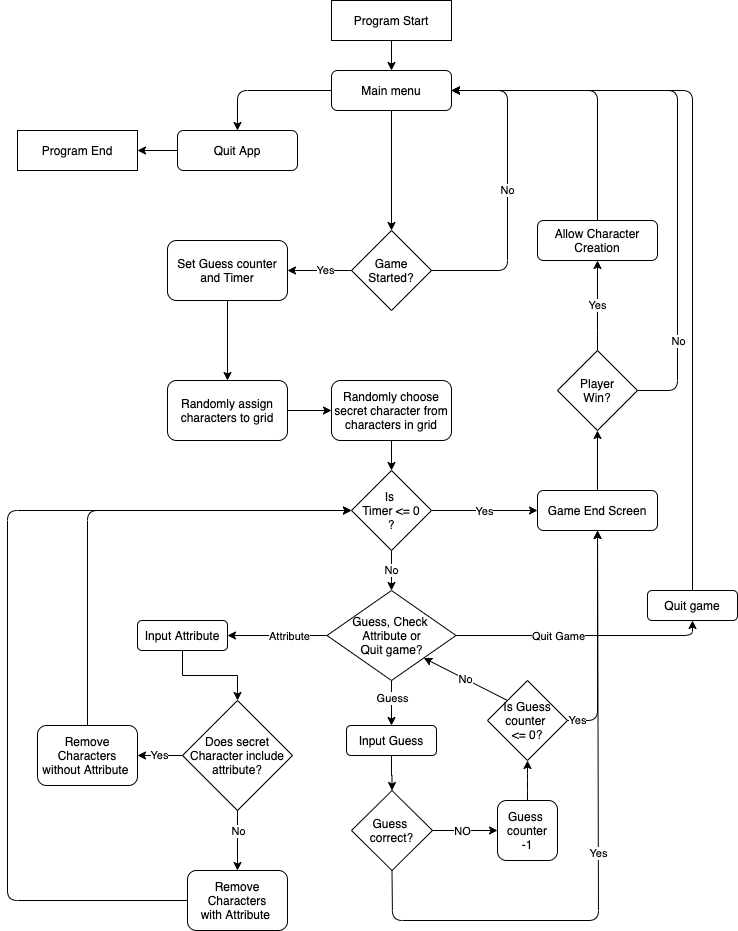

The diagram above was exported from draw.io. Its source (the exported page's mxGraphModel, read from the mxfile embedded in the PNG):
<mxGraphModel dx="1042" dy="706" grid="1" gridSize="10" guides="1" tooltips="1" connect="1" arrows="1" fold="1" page="1" pageScale="1" pageWidth="827" pageHeight="1169" math="0" shadow="0">
  <root>
    <mxCell id="0" />
    <mxCell id="1" parent="0" />
    <mxCell id="VC8bkk3H2uKCtgMS6QzC-13" value="" style="edgeStyle=orthogonalEdgeStyle;rounded=0;orthogonalLoop=1;jettySize=auto;html=1;" parent="1" source="VC8bkk3H2uKCtgMS6QzC-1" target="VC8bkk3H2uKCtgMS6QzC-12" edge="1">
      <mxGeometry relative="1" as="geometry" />
    </mxCell>
    <mxCell id="VC8bkk3H2uKCtgMS6QzC-1" value="Program Start" style="rounded=0;whiteSpace=wrap;html=1;" parent="1" vertex="1">
      <mxGeometry x="354" y="20" width="120" height="40" as="geometry" />
    </mxCell>
    <mxCell id="VC8bkk3H2uKCtgMS6QzC-3" value="Program End" style="rounded=0;whiteSpace=wrap;html=1;" parent="1" vertex="1">
      <mxGeometry x="40" y="150" width="120" height="40" as="geometry" />
    </mxCell>
    <mxCell id="VC8bkk3H2uKCtgMS6QzC-5" value="Quit App" style="rounded=1;whiteSpace=wrap;html=1;" parent="1" vertex="1">
      <mxGeometry x="200" y="150" width="120" height="40" as="geometry" />
    </mxCell>
    <mxCell id="dbllNORNbos0T8JBj4qb-2" value="" style="edgeStyle=orthogonalEdgeStyle;rounded=0;orthogonalLoop=1;jettySize=auto;html=1;" edge="1" parent="1" source="VC8bkk3H2uKCtgMS6QzC-6" target="dbllNORNbos0T8JBj4qb-1">
      <mxGeometry relative="1" as="geometry" />
    </mxCell>
    <mxCell id="VC8bkk3H2uKCtgMS6QzC-6" value="Game End Screen" style="rounded=1;whiteSpace=wrap;html=1;" parent="1" vertex="1">
      <mxGeometry x="560" y="510" width="120" height="40" as="geometry" />
    </mxCell>
    <mxCell id="VC8bkk3H2uKCtgMS6QzC-12" value="Main menu" style="rounded=1;whiteSpace=wrap;html=1;" parent="1" vertex="1">
      <mxGeometry x="354" y="90" width="120" height="40" as="geometry" />
    </mxCell>
    <mxCell id="VC8bkk3H2uKCtgMS6QzC-14" value="" style="endArrow=classic;html=1;exitX=0;exitY=0.5;exitDx=0;exitDy=0;entryX=0.5;entryY=0;entryDx=0;entryDy=0;" parent="1" source="VC8bkk3H2uKCtgMS6QzC-12" target="VC8bkk3H2uKCtgMS6QzC-5" edge="1">
      <mxGeometry width="50" height="50" relative="1" as="geometry">
        <mxPoint x="300" y="270" as="sourcePoint" />
        <mxPoint x="250" y="140" as="targetPoint" />
        <Array as="points">
          <mxPoint x="260" y="110" />
        </Array>
      </mxGeometry>
    </mxCell>
    <mxCell id="VC8bkk3H2uKCtgMS6QzC-17" value="" style="endArrow=classic;html=1;exitX=0.5;exitY=1;exitDx=0;exitDy=0;entryX=0.5;entryY=0;entryDx=0;entryDy=0;" parent="1" source="VC8bkk3H2uKCtgMS6QzC-12" target="VC8bkk3H2uKCtgMS6QzC-86" edge="1">
      <mxGeometry width="50" height="50" relative="1" as="geometry">
        <mxPoint x="390" y="290" as="sourcePoint" />
        <mxPoint x="414" y="170" as="targetPoint" />
      </mxGeometry>
    </mxCell>
    <mxCell id="VC8bkk3H2uKCtgMS6QzC-24" value="" style="edgeStyle=orthogonalEdgeStyle;rounded=0;orthogonalLoop=1;jettySize=auto;html=1;" parent="1" source="VC8bkk3H2uKCtgMS6QzC-19" target="VC8bkk3H2uKCtgMS6QzC-23" edge="1">
      <mxGeometry relative="1" as="geometry" />
    </mxCell>
    <mxCell id="VC8bkk3H2uKCtgMS6QzC-19" value="Set Guess counter and Timer" style="rounded=1;whiteSpace=wrap;html=1;fillColor=#FFFFFF;" parent="1" vertex="1">
      <mxGeometry x="190" y="260" width="120" height="60" as="geometry" />
    </mxCell>
    <mxCell id="VC8bkk3H2uKCtgMS6QzC-21" value="" style="endArrow=classic;html=1;exitX=0;exitY=0.5;exitDx=0;exitDy=0;entryX=1;entryY=0.5;entryDx=0;entryDy=0;" parent="1" source="VC8bkk3H2uKCtgMS6QzC-5" target="VC8bkk3H2uKCtgMS6QzC-3" edge="1">
      <mxGeometry width="50" height="50" relative="1" as="geometry">
        <mxPoint x="380" y="450" as="sourcePoint" />
        <mxPoint x="430" y="400" as="targetPoint" />
      </mxGeometry>
    </mxCell>
    <mxCell id="VC8bkk3H2uKCtgMS6QzC-27" value="" style="edgeStyle=orthogonalEdgeStyle;rounded=0;orthogonalLoop=1;jettySize=auto;html=1;" parent="1" source="VC8bkk3H2uKCtgMS6QzC-23" target="VC8bkk3H2uKCtgMS6QzC-26" edge="1">
      <mxGeometry relative="1" as="geometry" />
    </mxCell>
    <mxCell id="VC8bkk3H2uKCtgMS6QzC-23" value="Randomly assign characters to grid" style="rounded=1;whiteSpace=wrap;html=1;fillColor=#FFFFFF;" parent="1" vertex="1">
      <mxGeometry x="190" y="400" width="120" height="60" as="geometry" />
    </mxCell>
    <mxCell id="VC8bkk3H2uKCtgMS6QzC-26" value="Randomly choose secret character from characters in grid" style="rounded=1;whiteSpace=wrap;html=1;fillColor=#FFFFFF;" parent="1" vertex="1">
      <mxGeometry x="354" y="400" width="120" height="60" as="geometry" />
    </mxCell>
    <mxCell id="VC8bkk3H2uKCtgMS6QzC-49" value="" style="edgeStyle=orthogonalEdgeStyle;rounded=0;orthogonalLoop=1;jettySize=auto;html=1;" parent="1" source="VC8bkk3H2uKCtgMS6QzC-28" target="VC8bkk3H2uKCtgMS6QzC-48" edge="1">
      <mxGeometry relative="1" as="geometry" />
    </mxCell>
    <mxCell id="VC8bkk3H2uKCtgMS6QzC-80" value="Attribute" style="edgeLabel;html=1;align=center;verticalAlign=middle;resizable=0;points=[];" parent="VC8bkk3H2uKCtgMS6QzC-49" vertex="1" connectable="0">
      <mxGeometry x="-0.2261" relative="1" as="geometry">
        <mxPoint x="1" as="offset" />
      </mxGeometry>
    </mxCell>
    <mxCell id="VC8bkk3H2uKCtgMS6QzC-50" value="" style="edgeStyle=orthogonalEdgeStyle;rounded=0;orthogonalLoop=1;jettySize=auto;html=1;" parent="1" source="VC8bkk3H2uKCtgMS6QzC-28" target="VC8bkk3H2uKCtgMS6QzC-47" edge="1">
      <mxGeometry relative="1" as="geometry" />
    </mxCell>
    <mxCell id="VC8bkk3H2uKCtgMS6QzC-82" value="Guess" style="edgeLabel;html=1;align=center;verticalAlign=middle;resizable=0;points=[];" parent="VC8bkk3H2uKCtgMS6QzC-50" vertex="1" connectable="0">
      <mxGeometry x="-0.25" relative="1" as="geometry">
        <mxPoint as="offset" />
      </mxGeometry>
    </mxCell>
    <mxCell id="VC8bkk3H2uKCtgMS6QzC-28" value="Guess, Check &lt;br&gt;Attribute or&lt;br&gt;Quit game?" style="rhombus;whiteSpace=wrap;html=1;fillColor=#FFFFFF;" parent="1" vertex="1">
      <mxGeometry x="349.5" y="610" width="129" height="90" as="geometry" />
    </mxCell>
    <mxCell id="VC8bkk3H2uKCtgMS6QzC-31" value="Guess &lt;br&gt;correct?" style="rhombus;whiteSpace=wrap;html=1;fillColor=#FFFFFF;" parent="1" vertex="1">
      <mxGeometry x="374" y="810" width="81" height="80" as="geometry" />
    </mxCell>
    <mxCell id="VC8bkk3H2uKCtgMS6QzC-33" value="" style="endArrow=classic;html=1;exitX=1;exitY=0.5;exitDx=0;exitDy=0;" parent="1" source="VC8bkk3H2uKCtgMS6QzC-31" edge="1">
      <mxGeometry width="50" height="50" relative="1" as="geometry">
        <mxPoint x="380" y="560" as="sourcePoint" />
        <mxPoint x="520" y="850" as="targetPoint" />
      </mxGeometry>
    </mxCell>
    <mxCell id="VC8bkk3H2uKCtgMS6QzC-34" value="NO" style="edgeLabel;html=1;align=center;verticalAlign=middle;resizable=0;points=[];" parent="VC8bkk3H2uKCtgMS6QzC-33" vertex="1" connectable="0">
      <mxGeometry x="0.1861" y="-2" relative="1" as="geometry">
        <mxPoint x="-9.5" y="-2" as="offset" />
      </mxGeometry>
    </mxCell>
    <mxCell id="VC8bkk3H2uKCtgMS6QzC-36" style="edgeStyle=orthogonalEdgeStyle;rounded=0;orthogonalLoop=1;jettySize=auto;html=1;exitX=0.5;exitY=1;exitDx=0;exitDy=0;" parent="1" edge="1">
      <mxGeometry relative="1" as="geometry">
        <mxPoint x="250" y="450" as="sourcePoint" />
        <mxPoint x="250" y="450" as="targetPoint" />
      </mxGeometry>
    </mxCell>
    <mxCell id="VC8bkk3H2uKCtgMS6QzC-43" value="" style="edgeStyle=orthogonalEdgeStyle;rounded=0;orthogonalLoop=1;jettySize=auto;html=1;" parent="1" source="VC8bkk3H2uKCtgMS6QzC-39" target="VC8bkk3H2uKCtgMS6QzC-6" edge="1">
      <mxGeometry relative="1" as="geometry" />
    </mxCell>
    <mxCell id="VC8bkk3H2uKCtgMS6QzC-44" value="Yes" style="edgeLabel;html=1;align=center;verticalAlign=middle;resizable=0;points=[];" parent="VC8bkk3H2uKCtgMS6QzC-43" vertex="1" connectable="0">
      <mxGeometry x="-0.0238" relative="1" as="geometry">
        <mxPoint as="offset" />
      </mxGeometry>
    </mxCell>
    <mxCell id="VC8bkk3H2uKCtgMS6QzC-45" value="No" style="edgeStyle=orthogonalEdgeStyle;rounded=0;orthogonalLoop=1;jettySize=auto;html=1;entryX=0.5;entryY=0;entryDx=0;entryDy=0;" parent="1" source="VC8bkk3H2uKCtgMS6QzC-39" target="VC8bkk3H2uKCtgMS6QzC-28" edge="1">
      <mxGeometry relative="1" as="geometry" />
    </mxCell>
    <mxCell id="VC8bkk3H2uKCtgMS6QzC-39" value="Is &lt;br&gt;Timer &amp;lt;= 0&lt;br&gt;?" style="rhombus;whiteSpace=wrap;html=1;fillColor=#FFFFFF;" parent="1" vertex="1">
      <mxGeometry x="374" y="490" width="80" height="80" as="geometry" />
    </mxCell>
    <mxCell id="VC8bkk3H2uKCtgMS6QzC-41" value="" style="endArrow=classic;html=1;exitX=0.5;exitY=1;exitDx=0;exitDy=0;" parent="1" source="VC8bkk3H2uKCtgMS6QzC-26" edge="1">
      <mxGeometry width="50" height="50" relative="1" as="geometry">
        <mxPoint x="380" y="640" as="sourcePoint" />
        <mxPoint x="414" y="490" as="targetPoint" />
      </mxGeometry>
    </mxCell>
    <mxCell id="VC8bkk3H2uKCtgMS6QzC-51" value="" style="edgeStyle=orthogonalEdgeStyle;rounded=0;orthogonalLoop=1;jettySize=auto;html=1;" parent="1" source="VC8bkk3H2uKCtgMS6QzC-47" target="VC8bkk3H2uKCtgMS6QzC-31" edge="1">
      <mxGeometry relative="1" as="geometry" />
    </mxCell>
    <mxCell id="VC8bkk3H2uKCtgMS6QzC-47" value="Input Guess" style="rounded=1;whiteSpace=wrap;html=1;fillColor=#FFFFFF;" parent="1" vertex="1">
      <mxGeometry x="369" y="745" width="90" height="30" as="geometry" />
    </mxCell>
    <mxCell id="VC8bkk3H2uKCtgMS6QzC-64" value="" style="edgeStyle=orthogonalEdgeStyle;rounded=0;orthogonalLoop=1;jettySize=auto;html=1;" parent="1" source="VC8bkk3H2uKCtgMS6QzC-48" target="VC8bkk3H2uKCtgMS6QzC-63" edge="1">
      <mxGeometry relative="1" as="geometry" />
    </mxCell>
    <mxCell id="VC8bkk3H2uKCtgMS6QzC-48" value="Input Attribute" style="rounded=1;whiteSpace=wrap;html=1;fillColor=#FFFFFF;" parent="1" vertex="1">
      <mxGeometry x="160" y="640" width="90" height="30" as="geometry" />
    </mxCell>
    <mxCell id="VC8bkk3H2uKCtgMS6QzC-53" value="Yes&lt;br&gt;" style="endArrow=classic;html=1;exitX=0.5;exitY=1;exitDx=0;exitDy=0;" parent="1" source="VC8bkk3H2uKCtgMS6QzC-31" target="VC8bkk3H2uKCtgMS6QzC-6" edge="1">
      <mxGeometry width="50" height="50" relative="1" as="geometry">
        <mxPoint x="380" y="1120" as="sourcePoint" />
        <mxPoint x="660" y="940" as="targetPoint" />
        <Array as="points">
          <mxPoint x="415" y="940" />
          <mxPoint x="621" y="940" />
        </Array>
      </mxGeometry>
    </mxCell>
    <mxCell id="VC8bkk3H2uKCtgMS6QzC-54" value="Guess &lt;br&gt;counter&lt;br&gt;-1" style="rounded=1;whiteSpace=wrap;html=1;fillColor=#FFFFFF;" parent="1" vertex="1">
      <mxGeometry x="520" y="820" width="60" height="60" as="geometry" />
    </mxCell>
    <mxCell id="VC8bkk3H2uKCtgMS6QzC-55" value="" style="endArrow=classic;html=1;exitX=0.5;exitY=0;exitDx=0;exitDy=0;entryX=0.5;entryY=1;entryDx=0;entryDy=0;" parent="1" source="VC8bkk3H2uKCtgMS6QzC-54" target="VC8bkk3H2uKCtgMS6QzC-83" edge="1">
      <mxGeometry width="50" height="50" relative="1" as="geometry">
        <mxPoint x="550" y="810" as="sourcePoint" />
        <mxPoint x="470" y="710" as="targetPoint" />
        <Array as="points">
          <mxPoint x="550" y="800" />
        </Array>
      </mxGeometry>
    </mxCell>
    <mxCell id="VC8bkk3H2uKCtgMS6QzC-56" value="Quit game" style="rounded=1;whiteSpace=wrap;html=1;fillColor=#FFFFFF;" parent="1" vertex="1">
      <mxGeometry x="670" y="610" width="90" height="30" as="geometry" />
    </mxCell>
    <mxCell id="VC8bkk3H2uKCtgMS6QzC-58" value="" style="endArrow=classic;html=1;exitX=1;exitY=0.5;exitDx=0;exitDy=0;entryX=0.5;entryY=1;entryDx=0;entryDy=0;" parent="1" source="VC8bkk3H2uKCtgMS6QzC-28" target="VC8bkk3H2uKCtgMS6QzC-56" edge="1">
      <mxGeometry width="50" height="50" relative="1" as="geometry">
        <mxPoint x="380" y="430" as="sourcePoint" />
        <mxPoint x="430" y="380" as="targetPoint" />
        <Array as="points">
          <mxPoint x="715" y="655" />
        </Array>
      </mxGeometry>
    </mxCell>
    <mxCell id="VC8bkk3H2uKCtgMS6QzC-81" value="Quit Game" style="edgeLabel;html=1;align=center;verticalAlign=middle;resizable=0;points=[];" parent="VC8bkk3H2uKCtgMS6QzC-58" vertex="1" connectable="0">
      <mxGeometry x="-0.1928" relative="1" as="geometry">
        <mxPoint as="offset" />
      </mxGeometry>
    </mxCell>
    <mxCell id="VC8bkk3H2uKCtgMS6QzC-62" value="" style="endArrow=classic;html=1;exitX=0.5;exitY=0;exitDx=0;exitDy=0;entryX=1;entryY=0.5;entryDx=0;entryDy=0;" parent="1" source="VC8bkk3H2uKCtgMS6QzC-56" target="VC8bkk3H2uKCtgMS6QzC-12" edge="1">
      <mxGeometry width="50" height="50" relative="1" as="geometry">
        <mxPoint x="380" y="480" as="sourcePoint" />
        <mxPoint x="510" y="110" as="targetPoint" />
        <Array as="points">
          <mxPoint x="715" y="110" />
        </Array>
      </mxGeometry>
    </mxCell>
    <mxCell id="VC8bkk3H2uKCtgMS6QzC-63" value="Does secret Character include attribute?" style="rhombus;whiteSpace=wrap;html=1;fillColor=#FFFFFF;" parent="1" vertex="1">
      <mxGeometry x="205" y="720" width="110" height="110" as="geometry" />
    </mxCell>
    <mxCell id="VC8bkk3H2uKCtgMS6QzC-65" value="" style="endArrow=classic;html=1;exitX=0.5;exitY=1;exitDx=0;exitDy=0;entryX=0.5;entryY=0;entryDx=0;entryDy=0;" parent="1" source="VC8bkk3H2uKCtgMS6QzC-63" target="VC8bkk3H2uKCtgMS6QzC-68" edge="1">
      <mxGeometry width="50" height="50" relative="1" as="geometry">
        <mxPoint x="380" y="760" as="sourcePoint" />
        <mxPoint x="245" y="950" as="targetPoint" />
      </mxGeometry>
    </mxCell>
    <mxCell id="VC8bkk3H2uKCtgMS6QzC-66" value="No" style="edgeLabel;html=1;align=center;verticalAlign=middle;resizable=0;points=[];" parent="VC8bkk3H2uKCtgMS6QzC-65" vertex="1" connectable="0">
      <mxGeometry x="-0.1667" y="-1" relative="1" as="geometry">
        <mxPoint x="1" y="-5" as="offset" />
      </mxGeometry>
    </mxCell>
    <mxCell id="VC8bkk3H2uKCtgMS6QzC-68" value="Remove Characters&lt;br&gt;with Attribute&amp;nbsp;" style="rounded=1;whiteSpace=wrap;html=1;fillColor=#FFFFFF;" parent="1" vertex="1">
      <mxGeometry x="210" y="890" width="100" height="60" as="geometry" />
    </mxCell>
    <mxCell id="VC8bkk3H2uKCtgMS6QzC-69" value="Remove Characters&lt;br&gt;without Attribute&amp;nbsp;" style="rounded=1;whiteSpace=wrap;html=1;fillColor=#FFFFFF;" parent="1" vertex="1">
      <mxGeometry x="60" y="745" width="100" height="60" as="geometry" />
    </mxCell>
    <mxCell id="VC8bkk3H2uKCtgMS6QzC-72" value="Yes" style="endArrow=classic;html=1;exitX=0;exitY=0.5;exitDx=0;exitDy=0;entryX=1;entryY=0.5;entryDx=0;entryDy=0;" parent="1" source="VC8bkk3H2uKCtgMS6QzC-63" target="VC8bkk3H2uKCtgMS6QzC-69" edge="1">
      <mxGeometry width="50" height="50" relative="1" as="geometry">
        <mxPoint x="380" y="850" as="sourcePoint" />
        <mxPoint x="430" y="800" as="targetPoint" />
      </mxGeometry>
    </mxCell>
    <mxCell id="VC8bkk3H2uKCtgMS6QzC-73" value="" style="endArrow=classic;html=1;exitX=0.5;exitY=0;exitDx=0;exitDy=0;entryX=0;entryY=0.5;entryDx=0;entryDy=0;" parent="1" source="VC8bkk3H2uKCtgMS6QzC-69" target="VC8bkk3H2uKCtgMS6QzC-39" edge="1">
      <mxGeometry width="50" height="50" relative="1" as="geometry">
        <mxPoint x="90" y="745" as="sourcePoint" />
        <mxPoint x="160" y="530" as="targetPoint" />
        <Array as="points">
          <mxPoint x="110" y="530" />
        </Array>
      </mxGeometry>
    </mxCell>
    <mxCell id="VC8bkk3H2uKCtgMS6QzC-74" value="" style="endArrow=classic;html=1;exitX=0;exitY=0.5;exitDx=0;exitDy=0;entryX=0;entryY=0.5;entryDx=0;entryDy=0;" parent="1" source="VC8bkk3H2uKCtgMS6QzC-68" target="VC8bkk3H2uKCtgMS6QzC-39" edge="1">
      <mxGeometry width="50" height="50" relative="1" as="geometry">
        <mxPoint x="380" y="730" as="sourcePoint" />
        <mxPoint x="370" y="530" as="targetPoint" />
        <Array as="points">
          <mxPoint x="30" y="920" />
          <mxPoint x="30" y="530" />
        </Array>
      </mxGeometry>
    </mxCell>
    <mxCell id="VC8bkk3H2uKCtgMS6QzC-83" value="Is Guess&lt;br&gt;counter &lt;br&gt;&amp;lt;= 0?" style="rhombus;whiteSpace=wrap;html=1;fillColor=#FFFFFF;" parent="1" vertex="1">
      <mxGeometry x="510" y="700" width="80" height="80" as="geometry" />
    </mxCell>
    <mxCell id="VC8bkk3H2uKCtgMS6QzC-84" value="No" style="endArrow=classic;html=1;exitX=0;exitY=0;exitDx=0;exitDy=0;entryX=1;entryY=1;entryDx=0;entryDy=0;" parent="1" source="VC8bkk3H2uKCtgMS6QzC-83" target="VC8bkk3H2uKCtgMS6QzC-28" edge="1">
      <mxGeometry width="50" height="50" relative="1" as="geometry">
        <mxPoint x="380" y="710" as="sourcePoint" />
        <mxPoint x="430" y="660" as="targetPoint" />
      </mxGeometry>
    </mxCell>
    <mxCell id="VC8bkk3H2uKCtgMS6QzC-85" value="Yes" style="endArrow=classic;html=1;exitX=1;exitY=0.5;exitDx=0;exitDy=0;entryX=0.5;entryY=1;entryDx=0;entryDy=0;" parent="1" source="VC8bkk3H2uKCtgMS6QzC-83" target="VC8bkk3H2uKCtgMS6QzC-6" edge="1">
      <mxGeometry x="-0.9091" width="50" height="50" relative="1" as="geometry">
        <mxPoint x="380" y="710" as="sourcePoint" />
        <mxPoint x="650" y="625" as="targetPoint" />
        <Array as="points">
          <mxPoint x="620" y="740" />
        </Array>
        <mxPoint as="offset" />
      </mxGeometry>
    </mxCell>
    <mxCell id="VC8bkk3H2uKCtgMS6QzC-88" value="" style="edgeStyle=orthogonalEdgeStyle;rounded=0;orthogonalLoop=1;jettySize=auto;html=1;" parent="1" source="VC8bkk3H2uKCtgMS6QzC-86" target="VC8bkk3H2uKCtgMS6QzC-19" edge="1">
      <mxGeometry relative="1" as="geometry" />
    </mxCell>
    <mxCell id="VC8bkk3H2uKCtgMS6QzC-89" value="Yes" style="edgeLabel;html=1;align=center;verticalAlign=middle;resizable=0;points=[];" parent="VC8bkk3H2uKCtgMS6QzC-88" vertex="1" connectable="0">
      <mxGeometry x="-0.1562" y="-1" relative="1" as="geometry">
        <mxPoint as="offset" />
      </mxGeometry>
    </mxCell>
    <mxCell id="VC8bkk3H2uKCtgMS6QzC-86" value="Game Started?" style="rhombus;whiteSpace=wrap;html=1;fillColor=#FFFFFF;" parent="1" vertex="1">
      <mxGeometry x="374" y="250" width="80" height="80" as="geometry" />
    </mxCell>
    <mxCell id="VC8bkk3H2uKCtgMS6QzC-91" value="No" style="endArrow=classic;html=1;exitX=1;exitY=0.5;exitDx=0;exitDy=0;entryX=1;entryY=0.5;entryDx=0;entryDy=0;" parent="1" source="VC8bkk3H2uKCtgMS6QzC-86" target="VC8bkk3H2uKCtgMS6QzC-12" edge="1">
      <mxGeometry width="50" height="50" relative="1" as="geometry">
        <mxPoint x="380" y="470" as="sourcePoint" />
        <mxPoint x="530" y="200" as="targetPoint" />
        <Array as="points">
          <mxPoint x="530" y="290" />
          <mxPoint x="530" y="110" />
        </Array>
      </mxGeometry>
    </mxCell>
    <mxCell id="dbllNORNbos0T8JBj4qb-4" value="Yes&lt;br&gt;" style="edgeStyle=orthogonalEdgeStyle;rounded=0;orthogonalLoop=1;jettySize=auto;html=1;" edge="1" parent="1" source="dbllNORNbos0T8JBj4qb-1" target="dbllNORNbos0T8JBj4qb-3">
      <mxGeometry relative="1" as="geometry">
        <Array as="points">
          <mxPoint x="620" y="350" />
          <mxPoint x="620" y="350" />
        </Array>
      </mxGeometry>
    </mxCell>
    <mxCell id="dbllNORNbos0T8JBj4qb-1" value="Player&lt;br&gt;Win?" style="rhombus;whiteSpace=wrap;html=1;" vertex="1" parent="1">
      <mxGeometry x="580" y="370" width="80" height="80" as="geometry" />
    </mxCell>
    <mxCell id="dbllNORNbos0T8JBj4qb-3" value="Allow Character&lt;br&gt;Creation" style="rounded=1;whiteSpace=wrap;html=1;" vertex="1" parent="1">
      <mxGeometry x="560" y="240" width="120" height="40" as="geometry" />
    </mxCell>
    <mxCell id="dbllNORNbos0T8JBj4qb-5" value="" style="endArrow=classic;html=1;entryX=1;entryY=0.5;entryDx=0;entryDy=0;exitX=0.5;exitY=0;exitDx=0;exitDy=0;" edge="1" parent="1" source="dbllNORNbos0T8JBj4qb-3" target="VC8bkk3H2uKCtgMS6QzC-12">
      <mxGeometry width="50" height="50" relative="1" as="geometry">
        <mxPoint x="390" y="420" as="sourcePoint" />
        <mxPoint x="440" y="370" as="targetPoint" />
        <Array as="points">
          <mxPoint x="620" y="110" />
        </Array>
      </mxGeometry>
    </mxCell>
    <mxCell id="dbllNORNbos0T8JBj4qb-6" value="" style="endArrow=classic;html=1;exitX=1;exitY=0.5;exitDx=0;exitDy=0;entryX=1;entryY=0.5;entryDx=0;entryDy=0;" edge="1" parent="1" source="dbllNORNbos0T8JBj4qb-1" target="VC8bkk3H2uKCtgMS6QzC-12">
      <mxGeometry width="50" height="50" relative="1" as="geometry">
        <mxPoint x="390" y="420" as="sourcePoint" />
        <mxPoint x="700" y="90" as="targetPoint" />
        <Array as="points">
          <mxPoint x="700" y="410" />
          <mxPoint x="700" y="110" />
        </Array>
      </mxGeometry>
    </mxCell>
    <mxCell id="dbllNORNbos0T8JBj4qb-7" value="No" style="edgeLabel;html=1;align=center;verticalAlign=middle;resizable=0;points=[];" vertex="1" connectable="0" parent="dbllNORNbos0T8JBj4qb-6">
      <mxGeometry x="-0.0452" y="-3" relative="1" as="geometry">
        <mxPoint x="-3" y="180" as="offset" />
      </mxGeometry>
    </mxCell>
  </root>
</mxGraphModel>